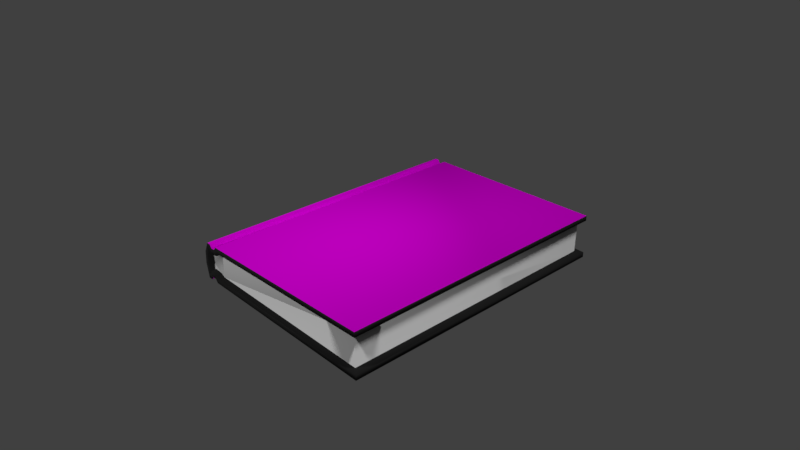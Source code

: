 # Source: BOOK_1.blend  (saved by Blender 2.78.0; exported with 4.5.12 LTS)
import bpy
from mathutils import Matrix  # noqa: F401  (used for matrix-valued properties, if any)

bpy.ops.wm.read_factory_settings(use_empty=True)
scene = bpy.context.scene
scene.name = 'Scene'

# ---- collections
col_collection_1 = bpy.data.collections.new('Collection 1'); scene.collection.children.link(col_collection_1)
col_collection_1.hide_render = True
col_collection_1.hide_viewport = True
col_collection_6 = bpy.data.collections.new('Collection 6'); scene.collection.children.link(col_collection_6)

# ---- images (referenced by path relative to the original .blend; pixels are not part of the script)
import os
ASSET_DIR = os.environ.get("B2B_ASSET_DIR", "")  # directory of the original .blend (textures are referenced by path, not embedded)
HERE = os.path.dirname(os.path.abspath(__file__))  # packed textures are extracted next to this script under _unpacked/

def load_image(name, relpath, width, height, colorspace="sRGB"):
    """Load a texture the original file referenced (path relative to the .blend, or extracted next to this script)."""
    p = next((c for c in (os.path.join(HERE, relpath), os.path.join(ASSET_DIR, relpath)) if relpath and os.path.exists(c)), "")
    if p:
        img = bpy.data.images.load(p, check_existing=True)
        img.name = name
    else:  # same state as the original file: an image datablock whose file is absent (Cycles renders it pink)
        img = bpy.data.images.new(name, width, height)
        img.source = "FILE"
        img.filepath = "//" + (relpath or name)
    img.colorspace_settings.name = colorspace
    return img
img_book_cover_by_louboumian_jpg = load_image('book_cover_by_louboumian.jpg', 'book_cover_by_louboumian.jpg', 1024, 1024, 'sRGB')

# ---- materials (node trees are filled in below, after node groups)
mat_book_cover_by_louboumian = bpy.data.materials.new('book_cover_by_louboumian')
mat_book_cover_by_louboumian.alpha_threshold = 0.0
mat_book_cover_by_louboumian.roughness = 0.5
mat_materialbook_edges = bpy.data.materials.new('MaterialBook_Edges')
mat_materialbook_edges.alpha_threshold = 0.0
mat_materialbook_edges.roughness = 0.5
mat_pages = bpy.data.materials.new('Pages')
mat_pages.alpha_threshold = 0.0
mat_pages.roughness = 0.5

# ---- material node trees
mat_book_cover_by_louboumian.use_nodes = True; mat_book_cover_by_louboumian.node_tree.nodes.clear()
_N = mat_book_cover_by_louboumian.node_tree.nodes; _L = mat_book_cover_by_louboumian.node_tree.links
n0 = _N.new('ShaderNodeOutputMaterial'); n0.name = 'Material Output'; n0.location = (300, 300)
n1 = _N.new('ShaderNodeTexImage'); n1.name = 'Image Texture'; n1.location = (-100, 300)
n1.width = 140
n1.image = img_book_cover_by_louboumian_jpg
n2 = _N.new('ShaderNodeBsdfDiffuse'); n2.name = 'Diffuse BSDF'; n2.location = (100, 300)
_L.new(n1.outputs[0], n2.inputs[0])
_L.new(n2.outputs[0], n0.inputs[0])
n0.is_active_output = True
mat_materialbook_edges.use_nodes = True; mat_materialbook_edges.node_tree.nodes.clear()
_N = mat_materialbook_edges.node_tree.nodes; _L = mat_materialbook_edges.node_tree.links
n0 = _N.new('ShaderNodeOutputMaterial'); n0.name = 'Material Output'; n0.location = (300, 300)
n1 = _N.new('ShaderNodeBsdfDiffuse'); n1.name = 'Diffuse BSDF'; n1.location = (10, 300)
n1.inputs[0].default_value = (0.02619, 0.02619, 0.02619, 1.0)
_L.new(n1.outputs[0], n0.inputs[0])
n0.is_active_output = True
mat_pages.use_nodes = True; mat_pages.node_tree.nodes.clear()
_N = mat_pages.node_tree.nodes; _L = mat_pages.node_tree.links
n0 = _N.new('ShaderNodeOutputMaterial'); n0.name = 'Material Output'; n0.location = (300, 300)
n1 = _N.new('ShaderNodeBsdfDiffuse'); n1.name = 'Diffuse BSDF'; n1.location = (10, 300)
_L.new(n1.outputs[0], n0.inputs[0])
n0.is_active_output = True

# ---- world
world_world = bpy.data.worlds.new('World'); scene.world = world_world
world_world.color = (0.05088, 0.05088, 0.05088)
world_world.use_sun_shadow = False
world_world.sun_shadow_jitter_overblur = 0.0
world_world.cycles.sampling_method = 'MANUAL'

# ---- cameras
cam_camera = bpy.data.cameras.new('Camera')
cam_camera.clip_end = 100.0
cam_camera.lens = 35.0
cam_camera.sensor_width = 32.0
cam_camera.sensor_height = 18.0
cam_camera.ortho_scale = 7.314
cam_camera.dof.focus_distance = 0.0

# ---- lights
light_lamp = bpy.data.lights.new('Lamp', 'SUN')
light_lamp.transmission_factor = 0.0
light_lamp.cutoff_distance = 30.0
light_lamp.angle = 0.1993
light_lamp.energy = 1.0
light_lamp.shadow_buffer_clip_start = 1.001
light_lamp.shadow_soft_size = 0.1
light_lamp.shadow_cascade_max_distance = 1000.0
light_sun_001 = bpy.data.lights.new('Sun.001', 'SUN')
light_sun_001.transmission_factor = 0.0
light_sun_001.angle = 0.1993
light_sun_001.energy = 1.0
light_sun_001.shadow_buffer_clip_start = 0.5
light_sun_001.shadow_soft_size = 0.1
light_sun_001.shadow_cascade_max_distance = 1000.0
light_sun = bpy.data.lights.new('Sun', 'SUN')
light_sun.transmission_factor = 0.0
light_sun.angle = 0.1993
light_sun.energy = 1.0
light_sun.shadow_buffer_clip_start = 0.5
light_sun.shadow_soft_size = 0.1
light_sun.shadow_cascade_max_distance = 1000.0

# ---- meshes
me_book_cover_by_louboumian = bpy.data.meshes.new('book_cover_by_louboumian')
me_book_cover_by_louboumian.from_pydata([(0.5677, -0.495, -0.06939), (0.5656, -0.4951, 0.04743), (0.5677, 0.505, -0.06939), (0.5656, 0.5049, 0.04743), (-0.1155, -0.5026, -0.04211), (-0.1155, 0.4974, -0.04211), (-0.1115, -0.5019, 0.0474), (-0.1115, 0.4981, 0.0474), (-0.07705, -0.5008, 0.06498), (-0.07595, -0.5011, 0.03611), (-0.1082, -0.5014, 0.03611), (-0.1162, -0.501, 0.04743), (-0.08173, 0.4981, -0.06106), (-0.08025, 0.4984, -0.03213), (-0.1125, 0.498, -0.03107), (-0.1205, 0.4985, -0.04197), (-0.1118, -0.5022, -0.05986), (-0.1125, -0.502, -0.03107), (-0.08025, -0.5016, -0.03213), (-0.07222, -0.5016, -0.04388), (-0.1071, 0.4989, 0.06498), (-0.1082, 0.4986, 0.03611), (-0.07595, 0.4989, 0.03611), (-0.06796, 0.4991, 0.04743), (-0.1301, 0.5026, 0.01819), (-0.1314, 0.5024, -0.01342), (-0.1314, -0.4976, -0.01342), (-0.1301, -0.4974, 0.01819), (0.5674, 0.5049, -0.08694), (0.5674, -0.4951, -0.08694), (0.5655, -0.4951, 0.06498), (0.5655, 0.5049, 0.06498), (-0.149, 0.5046, -0.01774), (-0.126, 0.4976, -0.0593), (-0.1473, -0.495, 0.02369), (-0.121, -0.5012, 0.06498), (-0.08504, 0.4991, 0.05366), (-0.07705, 0.4992, 0.06498), (-0.07222, 0.4984, -0.04388), (-0.08971, 0.498, -0.04937), (-0.1038, 0.4979, -0.04891), (-0.1118, 0.4978, -0.05986), (-0.1162, 0.499, 0.04743), (-0.09916, 0.499, 0.05366), (-0.08971, -0.502, -0.04937), (-0.08173, -0.5019, -0.06106), (-0.06796, -0.5009, 0.04743), (-0.08504, -0.5009, 0.05366), (-0.09916, -0.501, 0.05366), (-0.1071, -0.5011, 0.06498), (-0.1205, -0.5015, -0.04197), (-0.1038, -0.5021, -0.04891), (-0.121, 0.4988, 0.06498), (-0.126, -0.5024, -0.0593), (-0.1473, 0.505, 0.02369), (-0.149, -0.4954, -0.01774), (0.5467, -0.4768, -0.03694), (0.5475, -0.4768, -0.06685), (0.546, 0.4864, 0.01184), (0.5455, 0.4863, 0.04567), (-0.07657, 0.4801, -0.01999), (-0.06885, 0.48, -0.04228), (-0.08276, 0.4804, 0.01726), (-0.07244, 0.4806, 0.03477), (-0.104, 0.4802, 0.02088), (-0.1113, 0.4806, 0.04567), (-0.09784, 0.4799, -0.01552), (-0.1077, 0.4797, -0.02994), (-0.07506, -0.4828, 0.02048), (-0.06474, -0.4825, 0.04567), (-0.08426, -0.4832, -0.01582), (-0.07658, -0.4832, -0.03096), (-0.1055, -0.4834, -0.0192), (-0.1153, -0.4831, -0.04044), (-0.09635, -0.483, 0.01741), (-0.1035, -0.4829, 0.03477), (0.5455, -0.4769, 0.04567), (0.546, -0.4768, 0.01184), (0.5475, 0.4864, -0.06685), (0.5467, 0.4864, -0.03694), (-0.06474, 0.4807, 0.04567), (-0.07506, 0.4804, 0.02048), (-0.07658, 0.48, -0.03096), (-0.08426, 0.48, -0.01582), (-0.1153, 0.4801, -0.04044), (-0.1055, 0.4798, -0.0192), (-0.1035, 0.4803, 0.03477), (-0.09635, 0.4802, 0.01741), (-0.06885, -0.4832, -0.04228), (-0.07657, -0.4831, -0.01999), (-0.07244, -0.4826, 0.03477), (-0.08276, -0.4828, 0.01726), (-0.1113, -0.4826, 0.04567), (-0.104, -0.483, 0.02088), (-0.1077, -0.4835, -0.02994), (-0.09784, -0.4833, -0.01552), (-0.1258, 0.4839, -0.01295), (-0.1246, 0.4841, 0.0175), (-0.1246, -0.4791, 0.0175), (-0.1258, -0.4793, -0.01295), (-0.1106, 0.4791, -0.04058), (-0.1067, -0.4834, 0.04564), (-0.1067, 0.4798, 0.04564), (-0.1106, -0.4841, -0.04058)], [], [(34, 35, 52, 54), (23, 3, 59, 80), (16, 53, 33, 41), (51, 40, 39, 44), (47, 36, 43, 48), (29, 45, 12, 28), (8, 30, 31, 37), (35, 49, 20, 52), (6, 27, 98, 101), (21, 22, 63, 86), (5, 25, 96, 100), (9, 10, 75, 90), (16, 41, 40, 51), (12, 45, 44, 39), (8, 37, 36, 47), (20, 49, 48, 43), (3, 1, 76, 59), (17, 18, 71, 94), (27, 26, 99, 98), (0, 2, 78, 57), (19, 0, 57, 88), (26, 4, 103, 99), (1, 46, 69, 76), (25, 24, 97, 96), (50, 17, 94, 73), (24, 7, 102, 97), (10, 11, 92, 75), (15, 5, 100, 84), (46, 9, 90, 69), (13, 14, 67, 82), (18, 19, 88, 71), (2, 38, 61, 78), (42, 21, 86, 65), (4, 50, 73, 103), (14, 15, 84, 67), (7, 42, 65, 102), (38, 13, 82, 61), (53, 55, 32, 33), (55, 34, 54, 32), (11, 6, 101, 92), (22, 23, 80, 63), (2, 0, 29, 28), (1, 3, 31, 30), (25, 5, 33, 32), (27, 6, 35, 34), (23, 22, 36, 37), (13, 38, 12, 39), (15, 14, 40, 41), (21, 42, 20, 43), (19, 18, 44, 45), (9, 46, 8, 47), (11, 10, 48, 49), (17, 50, 16, 51), (46, 1, 30, 8), (0, 19, 45, 29), (18, 17, 51, 44), (10, 9, 47, 48), (22, 21, 43, 36), (3, 23, 37, 31), (6, 11, 49, 35), (42, 7, 52, 20), (50, 4, 53, 16), (38, 2, 28, 12), (14, 13, 39, 40), (5, 15, 41, 33), (7, 24, 54, 52), (24, 25, 32, 54), (4, 26, 55, 53), (26, 27, 34, 55), (81, 80, 59, 58), (99, 103, 73, 72), (58, 59, 76, 77), (97, 102, 65, 64), (83, 82, 67, 66), (91, 90, 75, 74), (60, 61, 82, 83), (64, 65, 86, 87), (68, 69, 90, 91), (72, 73, 94, 95), (89, 88, 57, 56), (69, 68, 77, 76), (68, 89, 56, 77), (92, 93, 74, 75), (93, 72, 95, 74), (88, 89, 70, 71), (89, 68, 91, 70), (84, 85, 66, 67), (85, 64, 87, 66), (80, 81, 62, 63), (81, 60, 83, 62), (71, 70, 95, 94), (70, 91, 74, 95), (63, 62, 87, 86), (62, 83, 66, 87), (100, 96, 85, 84), (96, 97, 64, 85), (78, 79, 56, 57), (79, 58, 77, 56), (101, 98, 93, 92), (98, 99, 72, 93), (61, 60, 79, 78), (60, 81, 58, 79)])
me_book_cover_by_louboumian.polygons.foreach_set('material_index', [0, 1, 0, 0, 0, 0, 0, 0, 1, 1, 1, 1, 0, 0, 0, 0, 1, 2, 1, 1, 1, 1, 1, 1, 1, 1, 1, 1, 1, 1, 2, 1, 1, 1, 1, 1, 1, 0, 0, 1, 1, 1, 1, 1, 1, 1, 1, 1, 1, 1, 1, 1, 1, 1, 1, 1, 1, 1, 1, 1, 1, 1, 1, 1, 1, 1, 1, 1, 1, 2, 2, 2, 1, 1, 2, 1, 1, 2, 2, 2, 2, 2, 2, 2, 2, 2, 1, 1, 1, 1, 2, 2, 1, 1, 1, 1, 2, 2, 2, 2, 2, 2])
_uv = me_book_cover_by_louboumian.uv_layers.new(name='UVMap')
_uv.uv.foreach_set('vector', [0.5152, 0.0, 0.5438, 0.0, 0.5438, 1.0, 0.5152, 1.0, 0.5578, 1.0, 0.8844, 1.0, 0.8844, 1.0, 0.5578, 1.0, 0.4517, 0.0, 0.4612, 0.0, 0.4612, 1.0, 0.4517, 1.0, 0.4464, 0.0, 0.4464, 1.0, 0.437, 1.0, 0.437, 0.0, 0.5677, 0.0, 0.5677, 1.0, 0.5584, 1.0, 0.5584, 0.0, 0.0, 0.0, 0.4317, 0.0, 0.4317, 1.0, 0.0, 1.0, 0.573, 0.0, 1.0, 0.0, 1.0, 1.0, 0.573, 1.0, 0.5438, 0.0, 0.553, 0.0, 0.553, 1.0, 0.5438, 1.0, 0.5375, 0.0, 0.5129, 0.0, 0.5129, 0.0, 0.5375, 0.0, 0.5356, 1.0, 0.5499, 1.0, 0.5499, 1.0, 0.5356, 1.0, 0.4672, 1.0, 0.4899, 1.0, 0.4899, 1.0, 0.4672, 1.0, 0.5499, 0.0, 0.5356, 0.0, 0.5356, 0.0, 0.5499, 0.0, 0.4517, 0.0, 0.4517, 1.0, 0.4464, 1.0, 0.4464, 0.0, 0.4317, 1.0, 0.4317, 0.0, 0.437, 0.0, 0.437, 1.0, 0.573, 0.0, 0.573, 1.0, 0.5677, 1.0, 0.5677, 0.0, 0.553, 1.0, 0.553, 0.0, 0.5584, 0.0, 0.5584, 1.0, 0.8844, 1.0, 0.8844, 0.0, 0.8844, 0.0, 0.8844, 1.0, 0.47, 0.0, 0.4554, 0.0, 0.4554, 0.0, 0.47, 0.0, 0.5129, 0.0, 0.4899, 0.0, 0.4899, 0.0, 0.5129, 0.0, 0.1154, 0.0, 0.1154, 1.0, 0.1154, 1.0, 0.1154, 0.0, 0.4472, 0.0, 0.1154, 0.0, 0.1154, 0.0, 0.4472, 0.0, 0.4899, 0.0, 0.4672, 0.0, 0.4672, 0.0, 0.4899, 0.0, 0.8844, 0.0, 0.5578, 0.0, 0.5578, 0.0, 0.8844, 0.0, 0.4899, 1.0, 0.5129, 1.0, 0.5129, 1.0, 0.4899, 1.0, 0.4687, 0.0, 0.47, 0.0, 0.47, 0.0, 0.4687, 0.0, 0.5129, 1.0, 0.5375, 1.0, 0.5375, 1.0, 0.5129, 1.0, 0.5356, 0.0, 0.536, 0.0, 0.536, 0.0, 0.5356, 0.0, 0.4687, 1.0, 0.4672, 1.0, 0.4672, 1.0, 0.4687, 1.0, 0.5578, 0.0, 0.5499, 0.0, 0.5499, 0.0, 0.5578, 0.0, 0.4554, 1.0, 0.47, 1.0, 0.47, 1.0, 0.4554, 1.0, 0.4554, 0.0, 0.4472, 0.0, 0.4472, 0.0, 0.4554, 0.0, 0.1154, 1.0, 0.4472, 1.0, 0.4472, 1.0, 0.1154, 1.0, 0.536, 1.0, 0.5356, 1.0, 0.5356, 1.0, 0.536, 1.0, 0.4672, 0.0, 0.4687, 0.0, 0.4687, 0.0, 0.4672, 0.0, 0.47, 1.0, 0.4687, 1.0, 0.4687, 1.0, 0.47, 1.0, 0.5375, 1.0, 0.536, 1.0, 0.536, 1.0, 0.5375, 1.0, 0.4472, 1.0, 0.4554, 1.0, 0.4554, 1.0, 0.4472, 1.0, 0.4612, 0.0, 0.4876, 0.0, 0.4876, 1.0, 0.4612, 1.0, 0.4876, 0.0, 0.5152, 0.0, 0.5152, 1.0, 0.4876, 1.0, 0.536, 0.0, 0.5375, 0.0, 0.5375, 0.0, 0.536, 0.0, 0.5499, 1.0, 0.5578, 1.0, 0.5578, 1.0, 0.5499, 1.0, 0.1154, 1.0, 0.1154, 0.0, 0.0, 0.0, 0.0, 1.0, 0.8844, 0.0, 0.8844, 1.0, 1.0, 1.0, 1.0, 0.0, 0.4899, 1.0, 0.4672, 1.0, 0.4612, 1.0, 0.4876, 1.0, 0.5129, 0.0, 0.5375, 0.0, 0.5438, 0.0, 0.5152, 0.0, 0.5578, 1.0, 0.5499, 1.0, 0.5677, 1.0, 0.573, 1.0, 0.4554, 1.0, 0.4472, 1.0, 0.4317, 1.0, 0.437, 1.0, 0.4687, 1.0, 0.47, 1.0, 0.4464, 1.0, 0.4517, 1.0, 0.5356, 1.0, 0.536, 1.0, 0.553, 1.0, 0.5584, 1.0, 0.4472, 0.0, 0.4554, 0.0, 0.437, 0.0, 0.4317, 0.0, 0.5499, 0.0, 0.5578, 0.0, 0.573, 0.0, 0.5677, 0.0, 0.536, 0.0, 0.5356, 0.0, 0.5584, 0.0, 0.553, 0.0, 0.47, 0.0, 0.4687, 0.0, 0.4517, 0.0, 0.4464, 0.0, 0.5578, 0.0, 0.8844, 0.0, 1.0, 0.0, 0.573, 0.0, 0.1154, 0.0, 0.4472, 0.0, 0.4317, 0.0, 0.0, 0.0, 0.4554, 0.0, 0.47, 0.0, 0.4464, 0.0, 0.437, 0.0, 0.5356, 0.0, 0.5499, 0.0, 0.5677, 0.0, 0.5584, 0.0, 0.5499, 1.0, 0.5356, 1.0, 0.5584, 1.0, 0.5677, 1.0, 0.8844, 1.0, 0.5578, 1.0, 0.573, 1.0, 1.0, 1.0, 0.5375, 0.0, 0.536, 0.0, 0.553, 0.0, 0.5438, 0.0, 0.536, 1.0, 0.5375, 1.0, 0.5438, 1.0, 0.553, 1.0, 0.4687, 0.0, 0.4672, 0.0, 0.4612, 0.0, 0.4517, 0.0, 0.4472, 1.0, 0.1154, 1.0, 0.0, 1.0, 0.4317, 1.0, 0.47, 1.0, 0.4554, 1.0, 0.437, 1.0, 0.4464, 1.0, 0.4672, 1.0, 0.4687, 1.0, 0.4517, 1.0, 0.4612, 1.0, 0.5375, 1.0, 0.5129, 1.0, 0.5152, 1.0, 0.5438, 1.0, 0.5129, 1.0, 0.4899, 1.0, 0.4876, 1.0, 0.5152, 1.0, 0.4672, 0.0, 0.4899, 0.0, 0.4876, 0.0, 0.4612, 0.0, 0.4899, 0.0, 0.5129, 0.0, 0.5152, 0.0, 0.4876, 0.0, 0.5239, 1.0, 0.5578, 1.0, 0.8844, 1.0, 0.6533, 1.0, 0.4899, 0.0, 0.4672, 0.0, 0.4687, 0.0, 0.484, 0.0, 0.6533, 1.0, 0.8844, 1.0, 0.8844, 0.0, 0.6533, 0.0, 0.5129, 1.0, 0.5375, 1.0, 0.536, 1.0, 0.5177, 1.0, 0.4789, 1.0, 0.4554, 1.0, 0.47, 1.0, 0.4824, 1.0, 0.5225, 0.0, 0.5499, 0.0, 0.5356, 0.0, 0.5196, 0.0, 0.4769, 1.0, 0.4472, 1.0, 0.4554, 1.0, 0.4789, 1.0, 0.5177, 1.0, 0.536, 1.0, 0.5356, 1.0, 0.5196, 1.0, 0.5239, 0.0, 0.5578, 0.0, 0.5499, 0.0, 0.5225, 0.0, 0.484, 0.0, 0.4687, 0.0, 0.47, 0.0, 0.4824, 0.0, 0.4769, 0.0, 0.4472, 0.0, 0.1154, 0.0, 0.3199, 0.0, 0.5578, 0.0, 0.5239, 0.0, 0.6533, 0.0, 0.8844, 0.0, 0.5239, 0.0, 0.4769, 0.0, 0.3199, 0.0, 0.6533, 0.0, 0.536, 0.0, 0.5177, 0.0, 0.5196, 0.0, 0.5356, 0.0, 0.5177, 0.0, 0.484, 0.0, 0.4824, 0.0, 0.5196, 0.0, 0.4472, 0.0, 0.4769, 0.0, 0.4789, 0.0, 0.4554, 0.0, 0.4769, 0.0, 0.5239, 0.0, 0.5225, 0.0, 0.4789, 0.0, 0.4687, 1.0, 0.484, 1.0, 0.4824, 1.0, 0.47, 1.0, 0.484, 1.0, 0.5177, 1.0, 0.5196, 1.0, 0.4824, 1.0, 0.5578, 1.0, 0.5239, 1.0, 0.5225, 1.0, 0.5499, 1.0, 0.5239, 1.0, 0.4769, 1.0, 0.4789, 1.0, 0.5225, 1.0, 0.4554, 0.0, 0.4789, 0.0, 0.4824, 0.0, 0.47, 0.0, 0.4789, 0.0, 0.5225, 0.0, 0.5196, 0.0, 0.4824, 0.0, 0.5499, 1.0, 0.5225, 1.0, 0.5196, 1.0, 0.5356, 1.0, 0.5225, 1.0, 0.4789, 1.0, 0.4824, 1.0, 0.5196, 1.0, 0.4672, 1.0, 0.4899, 1.0, 0.484, 1.0, 0.4687, 1.0, 0.4899, 1.0, 0.5129, 1.0, 0.5177, 1.0, 0.484, 1.0, 0.1154, 1.0, 0.3199, 1.0, 0.3199, 0.0, 0.1154, 0.0, 0.3199, 1.0, 0.6533, 1.0, 0.6533, 0.0, 0.3199, 0.0, 0.5375, 0.0, 0.5129, 0.0, 0.5177, 0.0, 0.536, 0.0, 0.5129, 0.0, 0.4899, 0.0, 0.484, 0.0, 0.5177, 0.0, 0.4472, 1.0, 0.4769, 1.0, 0.3199, 1.0, 0.1154, 1.0, 0.4769, 1.0, 0.5239, 1.0, 0.6533, 1.0, 0.3199, 1.0])
me_book_cover_by_louboumian.materials.append(mat_book_cover_by_louboumian)
me_book_cover_by_louboumian.materials.append(mat_materialbook_edges)
me_book_cover_by_louboumian.materials.append(mat_pages)
me_book_cover_by_louboumian.use_remesh_preserve_volume = False
me_book_cover_by_louboumian.use_remesh_preserve_attributes = False
me_book_cover_by_louboumian.use_mirror_vertex_groups = False
me_book_cover_by_louboumian.update()
me_book_cover_by_louboumian_001 = bpy.data.meshes.new('book_cover_by_louboumian.001')
me_book_cover_by_louboumian_001.from_pydata([(0.5677, -0.495, -0.06939), (0.5656, -0.4951, 0.04743), (0.5677, 0.505, -0.06939), (0.5656, 0.5049, 0.04743), (-0.1233, -0.5026, -0.04211), (-0.1155, 0.4974, -0.04211), (-0.1226, -0.5019, 0.0474), (-0.1115, 0.4981, 0.0474), (-0.07705, -0.5008, 0.06498), (-0.07595, -0.5011, 0.03611), (-0.1082, -0.5014, 0.03611), (-0.1162, -0.501, 0.04743), (-0.08173, 0.4981, -0.06106), (-0.08025, 0.4984, -0.03213), (-0.1125, 0.498, -0.03107), (-0.1205, 0.4985, -0.04197), (-0.1118, -0.5022, -0.05986), (-0.1125, -0.502, -0.03107), (-0.08025, -0.5016, -0.03213), (-0.07222, -0.5016, -0.04388), (-0.1071, 0.4989, 0.06498), (-0.1082, 0.4986, 0.03611), (-0.07595, 0.4989, 0.03611), (-0.06796, 0.4991, 0.04743), (-0.1301, 0.5026, 0.01819), (-0.1314, 0.5024, -0.01342), (-0.1314, -0.4976, -0.01342), (-0.1301, -0.4974, 0.01819), (0.5674, 0.5049, -0.08694), (0.5674, -0.4951, -0.08694), (0.5655, -0.4951, 0.06498), (0.5655, 0.5049, 0.06498), (-0.149, 0.5046, -0.01774), (-0.126, 0.4976, -0.0593), (-0.1473, -0.495, 0.02369), (-0.121, -0.5012, 0.06498), (-0.08504, 0.4991, 0.05366), (-0.07705, 0.4992, 0.06498), (-0.07222, 0.4984, -0.04388), (-0.08971, 0.498, -0.04937), (-0.1038, 0.4979, -0.04891), (-0.1118, 0.4978, -0.05986), (-0.1162, 0.499, 0.04743), (-0.09916, 0.499, 0.05366), (-0.08971, -0.502, -0.04937), (-0.08173, -0.5019, -0.06106), (-0.06796, -0.5009, 0.04743), (-0.08504, -0.5009, 0.05366), (-0.09916, -0.501, 0.05366), (-0.1071, -0.5011, 0.06498), (-0.1152, -0.5015, -0.04197), (-0.1038, -0.5021, -0.04891), (-0.121, 0.4988, 0.06498), (-0.126, -0.5024, -0.0593), (-0.1473, 0.505, 0.02369), (-0.149, -0.4954, -0.01774), (0.5438, -0.4768, -0.06685), (0.5455, 0.4863, 0.04567), (-0.06885, 0.48, -0.04228), (-0.07244, 0.4806, 0.03477), (-0.1113, 0.4806, 0.04567), (-0.1077, 0.4797, -0.02994), (-0.06474, -0.4825, 0.04567), (-0.1153, -0.4831, -0.04044), (-0.1035, -0.4829, 0.03477), (0.5455, -0.4769, 0.04567), (0.5438, 0.4864, -0.06685), (-0.06474, 0.4807, 0.04567), (-0.07658, 0.48, -0.03096), (-0.1153, 0.4801, -0.04044), (-0.1035, 0.4803, 0.03477), (-0.06885, -0.4832, -0.04228), (-0.07244, -0.4826, 0.03477), (-0.1113, -0.4826, 0.04567), (-0.1123, -0.4835, -0.02994), (-0.1258, 0.4839, -0.01295), (-0.1246, 0.4841, 0.0175), (-0.1246, -0.4791, 0.0175), (-0.1258, -0.4793, -0.01295), (-0.1106, 0.4791, -0.04058), (-0.1207, -0.4834, 0.05176), (-0.1067, 0.4798, 0.04564), (-0.1233, -0.4841, -0.04058), (-0.08025, -0.4848, -0.03213), (0.5455, -0.4769, 0.04567), (-0.06474, -0.4825, 0.04567), (0.5455, 0.4863, 0.04567), (-0.06474, 0.4807, 0.04567)], [], [(34, 35, 52, 54), (23, 3, 57, 67), (16, 53, 33, 41), (51, 40, 39, 44), (47, 36, 43, 48), (29, 45, 12, 28), (8, 30, 31, 37), (35, 49, 20, 52), (6, 27, 77, 80), (21, 22, 59, 70), (5, 25, 75, 79), (9, 10, 64, 72), (16, 41, 40, 51), (12, 45, 44, 39), (8, 37, 36, 47), (20, 49, 48, 43), (3, 1, 65, 57), (27, 26, 78, 77), (0, 2, 66, 56), (19, 0, 56, 71), (26, 4, 82, 78), (1, 46, 62, 65), (25, 24, 76, 75), (50, 17, 74, 63), (24, 7, 81, 76), (10, 11, 73, 64), (15, 5, 79, 69), (46, 9, 72, 62), (2, 38, 58, 66), (42, 21, 70, 60), (4, 50, 63, 82), (14, 15, 69, 61), (7, 42, 60, 81), (38, 13, 68, 58), (53, 55, 32, 33), (55, 34, 54, 32), (11, 6, 80, 73), (22, 23, 67, 59), (2, 0, 29, 28), (1, 3, 31, 30), (25, 5, 33, 32), (27, 6, 35, 34), (23, 22, 36, 37), (13, 38, 12, 39), (15, 14, 40, 41), (21, 42, 20, 43), (19, 18, 44, 45), (9, 46, 8, 47), (11, 10, 48, 49), (17, 50, 16, 51), (46, 1, 30, 8), (0, 19, 45, 29), (18, 17, 51, 44), (10, 9, 47, 48), (22, 21, 43, 36), (3, 23, 37, 31), (6, 11, 49, 35), (42, 7, 52, 20), (50, 4, 53, 16), (38, 2, 28, 12), (14, 13, 39, 40), (5, 15, 41, 33), (7, 24, 54, 52), (24, 25, 32, 54), (4, 26, 55, 53), (26, 27, 34, 55), (84, 85, 71, 56), (86, 57, 65, 84), (87, 86, 66, 58), (74, 17, 18, 83), (71, 83, 18, 19), (77, 78, 82, 63, 74, 83, 71, 85, 62, 72, 64, 73, 80), (67, 57, 86, 87), (66, 86, 84, 56), (65, 62, 85, 84), (67, 87, 58, 75, 76, 81, 60, 70, 59), (79, 75, 58, 61, 69)])
me_book_cover_by_louboumian_001.polygons.foreach_set('use_smooth', [True] * 77)
me_book_cover_by_louboumian_001.polygons.foreach_set('material_index', [0, 1, 0, 0, 0, 0, 0, 0, 1, 1, 1, 1, 0, 0, 0, 0, 1, 1, 1, 1, 1, 1, 1, 1, 1, 1, 1, 1, 1, 1, 1, 1, 1, 1, 0, 0, 1, 1, 1, 1, 1, 1, 1, 1, 1, 1, 1, 1, 1, 1, 1, 1, 1, 1, 1, 1, 1, 1, 1, 1, 1, 1, 1, 1, 1, 1, 2, 2, 2, 1, 1, 2, 2, 2, 2, 1, 1])
_uv = me_book_cover_by_louboumian_001.uv_layers.new(name='UVMap')
_uv.uv.foreach_set('vector', [0.5152, 0.0, 0.5438, 0.0, 0.5438, 1.0, 0.5152, 1.0, 0.5578, 1.0, 0.8844, 1.0, 0.8844, 1.0, 0.5578, 1.0, 0.4517, 0.0, 0.4612, 0.0, 0.4612, 1.0, 0.4517, 1.0, 0.4464, 0.0, 0.4464, 1.0, 0.437, 1.0, 0.437, 0.0, 0.5677, 0.0, 0.5677, 1.0, 0.5584, 1.0, 0.5584, 0.0, 0.0, 0.0, 0.4317, 0.0, 0.4317, 1.0, 0.0, 1.0, 0.573, 0.0, 1.0, 0.0, 1.0, 1.0, 0.573, 1.0, 0.5438, 0.0, 0.553, 0.0, 0.553, 1.0, 0.5438, 1.0, 0.5375, 0.0, 0.5129, 0.0, 0.5129, 0.0, 0.5375, 0.0, 0.5356, 1.0, 0.5499, 1.0, 0.5499, 1.0, 0.5356, 1.0, 0.4672, 1.0, 0.4899, 1.0, 0.4899, 1.0, 0.4672, 1.0, 0.5499, 0.0, 0.5356, 0.0, 0.5356, 0.0, 0.5499, 0.0, 0.4517, 0.0, 0.4517, 1.0, 0.4464, 1.0, 0.4464, 0.0, 0.4317, 1.0, 0.4317, 0.0, 0.437, 0.0, 0.437, 1.0, 0.573, 0.0, 0.573, 1.0, 0.5677, 1.0, 0.5677, 0.0, 0.553, 1.0, 0.553, 0.0, 0.5584, 0.0, 0.5584, 1.0, 0.8844, 1.0, 0.8844, 0.0, 0.8844, 0.0, 0.8844, 1.0, 0.5129, 0.0, 0.4899, 0.0, 0.4899, 0.0, 0.5129, 0.0, 0.1154, 0.0, 0.1154, 1.0, 0.1154, 1.0, 0.1154, 0.0, 0.4472, 0.0, 0.1154, 0.0, 0.1154, 0.0, 0.4472, 0.0, 0.4899, 0.0, 0.4672, 0.0, 0.4672, 0.0, 0.4899, 0.0, 0.8844, 0.0, 0.5578, 0.0, 0.5578, 0.0, 0.8844, 0.0, 0.4899, 1.0, 0.5129, 1.0, 0.5129, 1.0, 0.4899, 1.0, 0.4687, 0.0, 0.47, 0.0, 0.47, 0.0, 0.4687, 0.0, 0.5129, 1.0, 0.5375, 1.0, 0.5375, 1.0, 0.5129, 1.0, 0.5356, 0.0, 0.536, 0.0, 0.536, 0.0, 0.5356, 0.0, 0.4687, 1.0, 0.4672, 1.0, 0.4672, 1.0, 0.4687, 1.0, 0.5578, 0.0, 0.5499, 0.0, 0.5499, 0.0, 0.5578, 0.0, 0.1154, 1.0, 0.4472, 1.0, 0.4472, 1.0, 0.1154, 1.0, 0.536, 1.0, 0.5356, 1.0, 0.5356, 1.0, 0.536, 1.0, 0.4672, 0.0, 0.4687, 0.0, 0.4687, 0.0, 0.4672, 0.0, 0.47, 1.0, 0.4687, 1.0, 0.4687, 1.0, 0.47, 1.0, 0.5375, 1.0, 0.536, 1.0, 0.536, 1.0, 0.5375, 1.0, 0.4472, 1.0, 0.4554, 1.0, 0.4554, 1.0, 0.4472, 1.0, 0.4612, 0.0, 0.4876, 0.0, 0.4876, 1.0, 0.4612, 1.0, 0.4876, 0.0, 0.5152, 0.0, 0.5152, 1.0, 0.4876, 1.0, 0.536, 0.0, 0.5375, 0.0, 0.5375, 0.0, 0.536, 0.0, 0.5499, 1.0, 0.5578, 1.0, 0.5578, 1.0, 0.5499, 1.0, 0.1154, 1.0, 0.1154, 0.0, 0.0, 0.0, 0.0, 1.0, 0.8844, 0.0, 0.8844, 1.0, 1.0, 1.0, 1.0, 0.0, 0.4899, 1.0, 0.4672, 1.0, 0.4612, 1.0, 0.4876, 1.0, 0.5129, 0.0, 0.5375, 0.0, 0.5438, 0.0, 0.5152, 0.0, 0.5578, 1.0, 0.5499, 1.0, 0.5677, 1.0, 0.573, 1.0, 0.4554, 1.0, 0.4472, 1.0, 0.4317, 1.0, 0.437, 1.0, 0.4687, 1.0, 0.47, 1.0, 0.4464, 1.0, 0.4517, 1.0, 0.5356, 1.0, 0.536, 1.0, 0.553, 1.0, 0.5584, 1.0, 0.4472, 0.0, 0.4554, 0.0, 0.437, 0.0, 0.4317, 0.0, 0.5499, 0.0, 0.5578, 0.0, 0.573, 0.0, 0.5677, 0.0, 0.536, 0.0, 0.5356, 0.0, 0.5584, 0.0, 0.553, 0.0, 0.47, 0.0, 0.4687, 0.0, 0.4517, 0.0, 0.4464, 0.0, 0.5578, 0.0, 0.8844, 0.0, 1.0, 0.0, 0.573, 0.0, 0.1154, 0.0, 0.4472, 0.0, 0.4317, 0.0, 0.0, 0.0, 0.4554, 0.0, 0.47, 0.0, 0.4464, 0.0, 0.437, 0.0, 0.5356, 0.0, 0.5499, 0.0, 0.5677, 0.0, 0.5584, 0.0, 0.5499, 1.0, 0.5356, 1.0, 0.5584, 1.0, 0.5677, 1.0, 0.8844, 1.0, 0.5578, 1.0, 0.573, 1.0, 1.0, 1.0, 0.5375, 0.0, 0.536, 0.0, 0.553, 0.0, 0.5438, 0.0, 0.536, 1.0, 0.5375, 1.0, 0.5438, 1.0, 0.553, 1.0, 0.4687, 0.0, 0.4672, 0.0, 0.4612, 0.0, 0.4517, 0.0, 0.4472, 1.0, 0.1154, 1.0, 0.0, 1.0, 0.4317, 1.0, 0.47, 1.0, 0.4554, 1.0, 0.437, 1.0, 0.4464, 1.0, 0.4672, 1.0, 0.4687, 1.0, 0.4517, 1.0, 0.4612, 1.0, 0.5375, 1.0, 0.5129, 1.0, 0.5152, 1.0, 0.5438, 1.0, 0.5129, 1.0, 0.4899, 1.0, 0.4876, 1.0, 0.5152, 1.0, 0.4672, 0.0, 0.4899, 0.0, 0.4876, 0.0, 0.4612, 0.0, 0.4899, 0.0, 0.5129, 0.0, 0.5152, 0.0, 0.4876, 0.0, 0.4999, 0.0, 0.5025, 0.0, 0.4472, 0.0, 0.1154, 0.0, 0.4999, 1.0, 0.8844, 1.0, 0.8844, 0.0, 0.4999, 0.0, 0.5025, 1.0, 0.4999, 1.0, 0.1154, 1.0, 0.4472, 1.0, 0.47, 0.0, 0.47, 0.0, 0.4554, 0.0, 0.0, 0.0, 0.4472, 0.0, 0.0, 0.0, 0.4554, 0.0, 0.4472, 0.0, 0.5129, 0.0, 0.4899, 0.0, 0.4672, 0.0, 0.4687, 0.0, 0.47, 0.0, 0.0, 0.0, 0.4472, 0.0, 0.5025, 0.0, 0.5578, 0.0, 0.5499, 0.0, 0.5356, 0.0, 0.536, 0.0, 0.5375, 0.0, 0.5578, 1.0, 0.8844, 1.0, 0.4999, 1.0, 0.5025, 1.0, 0.1154, 1.0, 0.4999, 1.0, 0.4999, 0.0, 0.1154, 0.0, 0.8844, 0.0, 0.5578, 0.0, 0.5025, 0.0, 0.4999, 0.0, 0.5578, 1.0, 0.5025, 1.0, 0.4472, 1.0, 0.4899, 1.0, 0.5129, 1.0, 0.5375, 1.0, 0.536, 1.0, 0.5356, 1.0, 0.5499, 1.0, 0.4672, 1.0, 0.4899, 1.0, 0.4472, 1.0, 0.47, 1.0, 0.4687, 1.0])
_ca = me_book_cover_by_louboumian_001.color_attributes.new('Col', 'BYTE_COLOR', 'CORNER')
_ca.data.foreach_set('color', [1.0, 1.0, 1.0, 1.0, 1.0, 1.0, 1.0, 1.0, 1.0, 1.0, 1.0, 1.0, 1.0, 1.0, 1.0, 1.0, 1.0, 1.0, 1.0, 1.0, 1.0, 1.0, 1.0, 1.0, 1.0, 1.0, 1.0, 1.0, 1.0, 1.0, 1.0, 1.0, 1.0, 1.0, 1.0, 1.0, 1.0, 1.0, 1.0, 1.0, 1.0, 1.0, 1.0, 1.0, 1.0, 1.0, 1.0, 1.0, 1.0, 1.0, 1.0, 1.0, 1.0, 1.0, 1.0, 1.0, 1.0, 1.0, 1.0, 1.0, 1.0, 1.0, 1.0, 1.0, 1.0, 1.0, 1.0, 1.0, 1.0, 1.0, 1.0, 1.0, 1.0, 1.0, 1.0, 1.0, 1.0, 1.0, 1.0, 1.0, 1.0, 1.0, 1.0, 1.0, 1.0, 1.0, 1.0, 1.0, 1.0, 1.0, 1.0, 1.0, 1.0, 1.0, 1.0, 1.0, 1.0, 1.0, 1.0, 1.0, 1.0, 1.0, 1.0, 1.0, 1.0, 1.0, 1.0, 1.0, 1.0, 1.0, 1.0, 1.0, 1.0, 1.0, 1.0, 1.0, 1.0, 1.0, 1.0, 1.0, 1.0, 1.0, 1.0, 1.0, 1.0, 1.0, 1.0, 1.0, 1.0, 1.0, 1.0, 1.0, 1.0, 1.0, 1.0, 1.0, 1.0, 1.0, 1.0, 1.0, 1.0, 1.0, 1.0, 1.0, 1.0, 1.0, 1.0, 1.0, 1.0, 1.0, 1.0, 1.0, 1.0, 1.0, 1.0, 1.0, 1.0, 1.0, 1.0, 1.0, 1.0, 1.0, 1.0, 1.0, 1.0, 1.0, 1.0, 1.0, 1.0, 1.0, 1.0, 1.0, 1.0, 1.0, 1.0, 1.0, 1.0, 1.0, 1.0, 1.0, 1.0, 1.0, 1.0, 1.0, 1.0, 1.0, 1.0, 1.0, 1.0, 1.0, 1.0, 1.0, 1.0, 1.0, 1.0, 1.0, 1.0, 1.0, 1.0, 1.0, 1.0, 1.0, 1.0, 1.0, 1.0, 1.0, 1.0, 1.0, 1.0, 1.0, 1.0, 1.0, 1.0, 1.0, 1.0, 1.0, 1.0, 1.0, 1.0, 1.0, 1.0, 1.0, 1.0, 1.0, 1.0, 1.0, 1.0, 1.0, 1.0, 1.0, 1.0, 1.0, 1.0, 1.0, 1.0, 1.0, 1.0, 1.0, 1.0, 1.0, 1.0, 1.0, 1.0, 1.0, 1.0, 1.0, 1.0, 1.0, 1.0, 1.0, 1.0, 1.0, 1.0, 1.0, 1.0, 1.0, 1.0, 1.0, 1.0, 1.0, 1.0, 1.0, 1.0, 1.0, 1.0, 1.0, 1.0, 1.0, 1.0, 1.0, 1.0, 1.0, 1.0, 1.0, 1.0, 1.0, 1.0, 1.0, 1.0, 1.0, 1.0, 1.0, 1.0, 1.0, 1.0, 1.0, 1.0, 1.0, 1.0, 1.0, 1.0, 1.0, 1.0, 1.0, 1.0, 1.0, 1.0, 1.0, 1.0, 1.0, 1.0, 1.0, 1.0, 1.0, 1.0, 1.0, 1.0, 1.0, 1.0, 1.0, 1.0, 1.0, 1.0, 1.0, 1.0, 1.0, 1.0, 1.0, 1.0, 1.0, 1.0, 1.0, 1.0, 1.0, 1.0, 1.0, 1.0, 1.0, 1.0, 1.0, 1.0, 1.0, 1.0, 1.0, 1.0, 1.0, 1.0, 1.0, 1.0, 1.0, 1.0, 1.0, 1.0, 1.0, 1.0, 1.0, 1.0, 1.0, 1.0, 1.0, 1.0, 1.0, 1.0, 1.0, 1.0, 1.0, 1.0, 1.0, 1.0, 1.0, 1.0, 1.0, 1.0, 1.0, 1.0, 1.0, 1.0, 1.0, 1.0, 1.0, 1.0, 1.0, 1.0, 1.0, 1.0, 1.0, 1.0, 1.0, 1.0, 1.0, 1.0, 1.0, 1.0, 1.0, 1.0, 1.0, 1.0, 1.0, 1.0, 1.0, 1.0, 1.0, 1.0, 1.0, 1.0, 1.0, 1.0, 1.0, 1.0, 1.0, 1.0, 1.0, 1.0, 1.0, 1.0, 1.0, 1.0, 1.0, 1.0, 1.0, 1.0, 1.0, 1.0, 1.0, 1.0, 1.0, 1.0, 1.0, 1.0, 1.0, 1.0, 1.0, 1.0, 1.0, 1.0, 1.0, 1.0, 1.0, 1.0, 1.0, 1.0, 1.0, 1.0, 1.0, 1.0, 1.0, 1.0, 1.0, 1.0, 1.0, 1.0, 1.0, 1.0, 1.0, 1.0, 1.0, 1.0, 1.0, 1.0, 1.0, 1.0, 1.0, 1.0, 1.0, 1.0, 1.0, 1.0, 1.0, 1.0, 1.0, 1.0, 1.0, 1.0, 1.0, 1.0, 1.0, 1.0, 1.0, 1.0, 1.0, 1.0, 1.0, 1.0, 1.0, 1.0, 1.0, 1.0, 1.0, 1.0, 1.0, 1.0, 1.0, 1.0, 1.0, 1.0, 1.0, 1.0, 1.0, 1.0, 1.0, 1.0, 1.0, 1.0, 1.0, 1.0, 1.0, 1.0, 1.0, 1.0, 1.0, 1.0, 1.0, 1.0, 1.0, 1.0, 1.0, 1.0, 1.0, 1.0, 1.0, 1.0, 1.0, 1.0, 1.0, 1.0, 1.0, 1.0, 1.0, 1.0, 1.0, 1.0, 1.0, 1.0, 1.0, 1.0, 1.0, 1.0, 1.0, 1.0, 1.0, 1.0, 1.0, 1.0, 1.0, 1.0, 1.0, 1.0, 1.0, 1.0, 1.0, 1.0, 1.0, 1.0, 1.0, 1.0, 1.0, 1.0, 1.0, 1.0, 1.0, 1.0, 1.0, 1.0, 1.0, 1.0, 1.0, 1.0, 1.0, 1.0, 1.0, 1.0, 1.0, 1.0, 1.0, 1.0, 1.0, 1.0, 1.0, 1.0, 1.0, 1.0, 1.0, 1.0, 1.0, 1.0, 1.0, 1.0, 1.0, 1.0, 1.0, 1.0, 1.0, 1.0, 1.0, 1.0, 1.0, 1.0, 1.0, 1.0, 1.0, 1.0, 1.0, 1.0, 1.0, 1.0, 1.0, 1.0, 1.0, 1.0, 1.0, 1.0, 1.0, 1.0, 1.0, 1.0, 1.0, 1.0, 1.0, 1.0, 1.0, 1.0, 1.0, 1.0, 1.0, 1.0, 1.0, 1.0, 1.0, 1.0, 1.0, 1.0, 1.0, 1.0, 1.0, 1.0, 1.0, 1.0, 1.0, 1.0, 1.0, 1.0, 1.0, 1.0, 1.0, 1.0, 1.0, 1.0, 1.0, 1.0, 1.0, 1.0, 1.0, 1.0, 1.0, 1.0, 1.0, 1.0, 1.0, 1.0, 1.0, 1.0, 1.0, 1.0, 1.0, 1.0, 1.0, 1.0, 1.0, 1.0, 1.0, 1.0, 1.0, 1.0, 1.0, 1.0, 1.0, 1.0, 1.0, 1.0, 1.0, 1.0, 1.0, 1.0, 1.0, 1.0, 1.0, 1.0, 1.0, 1.0, 1.0, 1.0, 1.0, 1.0, 1.0, 1.0, 1.0, 1.0, 1.0, 1.0, 1.0, 1.0, 1.0, 1.0, 1.0, 1.0, 1.0, 1.0, 1.0, 1.0, 1.0, 1.0, 1.0, 1.0, 1.0, 1.0, 1.0, 1.0, 1.0, 1.0, 1.0, 1.0, 1.0, 1.0, 1.0, 1.0, 1.0, 1.0, 1.0, 1.0, 1.0, 1.0, 1.0, 1.0, 1.0, 1.0, 1.0, 1.0, 1.0, 1.0, 1.0, 1.0, 1.0, 1.0, 1.0, 1.0, 1.0, 1.0, 1.0, 1.0, 1.0, 1.0, 1.0, 1.0, 1.0, 1.0, 1.0, 1.0, 1.0, 1.0, 1.0, 1.0, 1.0, 1.0, 1.0, 1.0, 1.0, 1.0, 1.0, 1.0, 1.0, 1.0, 1.0, 1.0, 1.0, 1.0, 1.0, 1.0, 1.0, 1.0, 1.0, 1.0, 1.0, 1.0, 1.0, 1.0, 1.0, 1.0, 1.0, 1.0, 1.0, 1.0, 1.0, 1.0, 1.0, 1.0, 1.0, 1.0, 1.0, 1.0, 1.0, 1.0, 1.0, 1.0, 1.0, 1.0, 1.0, 1.0, 1.0, 1.0, 1.0, 1.0, 1.0, 1.0, 1.0, 1.0, 1.0, 1.0, 1.0, 1.0, 1.0, 1.0, 1.0, 1.0, 1.0, 1.0, 1.0, 1.0, 1.0, 1.0, 1.0, 1.0, 1.0, 1.0, 1.0, 1.0, 1.0, 1.0, 1.0, 1.0, 1.0, 1.0, 1.0, 1.0, 1.0, 1.0, 1.0, 1.0, 1.0, 1.0, 1.0, 1.0, 1.0, 1.0, 1.0, 1.0, 1.0, 1.0, 1.0, 1.0, 1.0, 1.0, 1.0, 1.0, 1.0, 1.0, 1.0, 1.0, 1.0, 1.0, 1.0, 1.0, 1.0, 1.0, 1.0, 1.0, 1.0, 1.0, 1.0, 1.0, 1.0, 1.0, 1.0, 1.0, 1.0, 1.0, 1.0, 1.0, 1.0, 1.0, 1.0, 1.0, 1.0, 1.0, 1.0, 1.0, 1.0, 1.0, 1.0, 1.0, 1.0, 1.0, 1.0, 1.0, 1.0, 1.0, 1.0, 1.0, 1.0, 1.0, 1.0, 1.0, 1.0, 1.0, 1.0, 1.0, 1.0, 1.0, 1.0, 1.0, 1.0, 1.0, 1.0, 1.0, 1.0, 1.0, 1.0, 1.0, 1.0, 1.0, 1.0, 1.0, 1.0, 1.0, 1.0, 1.0, 1.0, 1.0, 1.0, 1.0, 1.0, 1.0, 1.0, 1.0, 1.0, 1.0, 1.0, 1.0, 1.0, 1.0, 1.0, 1.0, 1.0, 1.0, 1.0, 1.0, 1.0, 1.0, 1.0, 1.0, 1.0, 1.0, 1.0, 1.0, 1.0, 1.0, 1.0, 1.0, 1.0, 1.0, 1.0, 1.0, 1.0, 1.0, 1.0, 1.0, 1.0, 1.0, 1.0, 1.0, 1.0, 1.0, 1.0, 1.0, 1.0, 1.0, 1.0, 1.0, 1.0, 1.0, 1.0, 1.0, 1.0, 1.0, 1.0, 1.0, 1.0, 1.0, 1.0, 1.0, 1.0, 1.0, 1.0, 1.0, 1.0, 1.0, 1.0, 1.0, 1.0, 1.0, 1.0, 1.0, 1.0, 1.0, 1.0, 1.0, 1.0, 1.0, 1.0, 1.0, 1.0, 1.0, 1.0, 1.0, 1.0, 1.0, 1.0, 1.0, 1.0, 1.0, 1.0, 1.0, 1.0, 1.0, 1.0, 1.0, 1.0, 1.0, 1.0, 1.0, 1.0, 1.0, 1.0, 1.0, 1.0, 1.0, 1.0, 1.0, 1.0, 1.0, 1.0, 1.0, 1.0, 1.0, 1.0, 1.0, 1.0, 1.0, 1.0, 1.0, 1.0, 1.0, 1.0, 1.0, 1.0, 1.0, 1.0, 1.0, 1.0, 1.0, 1.0, 1.0, 1.0, 1.0, 1.0, 1.0, 1.0, 1.0, 1.0, 1.0, 1.0, 1.0, 1.0, 1.0, 1.0, 1.0, 1.0, 1.0, 1.0, 1.0, 1.0, 1.0, 1.0, 1.0, 1.0, 1.0, 1.0, 1.0, 1.0, 1.0, 1.0, 1.0, 1.0, 1.0, 1.0, 1.0, 1.0, 1.0, 1.0, 1.0, 1.0, 1.0, 1.0, 1.0, 1.0, 1.0, 1.0, 1.0, 1.0, 1.0, 1.0, 1.0, 1.0, 1.0, 1.0, 1.0, 1.0, 1.0, 1.0, 1.0, 1.0, 1.0, 1.0, 1.0, 1.0, 1.0, 1.0, 1.0, 1.0, 1.0, 1.0, 1.0, 1.0, 1.0, 1.0, 1.0, 1.0, 1.0, 1.0, 1.0, 1.0, 1.0, 1.0, 1.0, 1.0, 1.0, 1.0, 1.0, 1.0, 1.0, 1.0, 1.0, 1.0, 1.0, 1.0, 1.0, 1.0, 1.0, 1.0, 1.0, 1.0, 1.0, 1.0, 1.0, 1.0, 1.0, 1.0, 1.0, 1.0, 1.0, 1.0, 1.0, 1.0, 1.0, 1.0, 1.0, 1.0, 1.0, 1.0, 1.0, 1.0, 1.0, 1.0, 1.0, 1.0, 1.0, 1.0, 1.0, 1.0, 1.0, 1.0, 1.0, 1.0, 1.0, 1.0, 1.0, 1.0, 1.0, 1.0, 1.0, 1.0, 1.0, 1.0, 1.0, 1.0, 1.0, 1.0, 1.0, 1.0, 1.0, 1.0, 1.0, 1.0, 1.0, 1.0, 1.0, 1.0, 1.0, 1.0, 1.0, 1.0, 1.0, 1.0, 1.0, 1.0, 1.0, 1.0, 1.0, 1.0, 1.0, 1.0, 1.0, 1.0, 1.0, 1.0, 1.0, 1.0, 1.0, 1.0, 1.0, 1.0, 1.0, 1.0, 1.0, 1.0, 1.0, 1.0, 1.0, 1.0, 1.0, 1.0, 1.0, 1.0, 1.0, 1.0, 1.0, 1.0, 1.0, 1.0, 1.0, 1.0, 1.0, 1.0, 1.0, 1.0, 1.0, 1.0, 1.0, 1.0, 1.0, 1.0, 1.0, 1.0, 1.0, 1.0, 1.0, 1.0, 1.0, 1.0, 1.0, 1.0, 1.0, 1.0, 1.0, 1.0, 1.0, 1.0, 1.0, 1.0, 1.0, 1.0, 1.0, 1.0])
me_book_cover_by_louboumian_001.materials.append(mat_book_cover_by_louboumian)
me_book_cover_by_louboumian_001.materials.append(mat_materialbook_edges)
me_book_cover_by_louboumian_001.materials.append(mat_pages)
me_book_cover_by_louboumian_001.use_remesh_preserve_volume = False
me_book_cover_by_louboumian_001.use_remesh_preserve_attributes = False
me_book_cover_by_louboumian_001.use_mirror_vertex_groups = False
me_book_cover_by_louboumian_001.update()

# ---- objects
ob_lamp = bpy.data.objects.new('Lamp', light_lamp)
ob_camera = bpy.data.objects.new('Camera', cam_camera)
ob_book_cover_by_louboumian = bpy.data.objects.new('book_cover_by_louboumian', me_book_cover_by_louboumian)
ob_sun_001 = bpy.data.objects.new('Sun.001', light_sun_001)
ob_sun = bpy.data.objects.new('Sun', light_sun)
ob_book_cover_by_louboumian_001 = bpy.data.objects.new('book_cover_by_louboumian.001', me_book_cover_by_louboumian_001)

# ---- transforms, parenting, visibility, modifiers, constraints
ob_lamp.location = (4.076, 1.005, 5.904)
ob_lamp.rotation_euler = (0.6503, 0.05522, 1.866)
ob_lamp.lock_rotations_4d = False
ob_lamp.empty_display_type = 'ARROWS'
ob_lamp.color = (0.0, 0.0, 0.0, 0.0)
ob_lamp.lineart.crease_threshold = 0.0
ob_camera.location = (7.481, -6.508, 5.344)
ob_camera.rotation_euler = (1.109, 0.0, 0.8149)
ob_camera.lock_rotations_4d = False
ob_camera.empty_display_type = 'ARROWS'
ob_camera.color = (0.0, 0.0, 0.0, 0.0)
ob_camera.display_type = 'WIRE'
ob_camera.lineart.crease_threshold = 0.0
ob_book_cover_by_louboumian.location = (-0.1321, -0.02277, -0.4359)
ob_book_cover_by_louboumian.scale = (3.804, 3.804, 3.804)
ob_book_cover_by_louboumian.lineart.crease_threshold = 0.0
ob_sun_001.location = (-5.693, -7.325, 2.466)
ob_sun_001.rotation_euler = (0.7708, -0.9048, 0.2387)
ob_sun_001.lineart.crease_threshold = 0.0
ob_sun.location = (2.686, 4.352, 6.311)
ob_sun.rotation_euler = (-0.4227, 0.2887, -0.3207)
ob_sun.lineart.crease_threshold = 0.0
ob_book_cover_by_louboumian_001.location = (-0.2036, -0.02277, 0.3513)
ob_book_cover_by_louboumian_001.scale = (3.804, 3.804, 3.804)
ob_book_cover_by_louboumian_001.lineart.crease_threshold = 0.0

# ---- collection membership
col_collection_1.objects.link(ob_lamp)
col_collection_1.objects.link(ob_camera)
col_collection_1.objects.link(ob_book_cover_by_louboumian)
col_collection_6.objects.link(ob_sun_001)
col_collection_6.objects.link(ob_sun)
col_collection_6.objects.link(ob_book_cover_by_louboumian_001)

# ---- scene / render settings (as saved in the file)
scene.camera = ob_camera
scene.frame_start = 1; scene.frame_end = 250; scene.frame_set(1)
scene.render.engine = 'CYCLES'
scene.render.resolution_percentage = 50
scene.render.dither_intensity = 0.0
scene.cycles.use_denoising = False
scene.cycles.samples = 128
scene.cycles.sampling_pattern = 'TABULATED_SOBOL'
scene.cycles.light_sampling_threshold = 0.0
scene.cycles.use_adaptive_sampling = False
scene.cycles.use_light_tree = False
scene.cycles.blur_glossy = 0.0
scene.cycles.sample_clamp_indirect = 0.0
scene.view_settings.view_transform = 'Standard'
bpy.context.view_layer.update()

